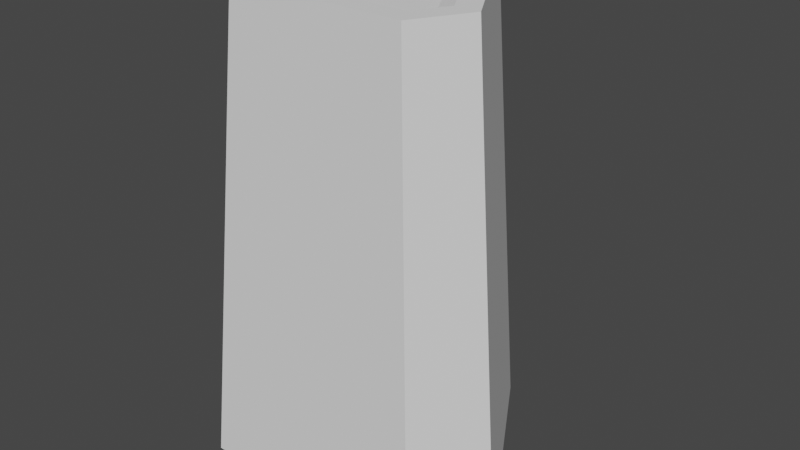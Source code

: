 # Source: Target.blend  (saved by Blender 4.0.36; exported with 4.5.12 LTS)
import bpy
from mathutils import Matrix  # noqa: F401  (used for matrix-valued properties, if any)

bpy.ops.wm.read_factory_settings(use_empty=True)
scene = bpy.context.scene
scene.name = 'Scene'

# ---- collections
col_collection = bpy.data.collections.new('Collection'); scene.collection.children.link(col_collection)

# ---- world
world_world = bpy.data.worlds.new('World'); scene.world = world_world
world_world.use_nodes = True; world_world.node_tree.nodes.clear()
_N = world_world.node_tree.nodes; _L = world_world.node_tree.links
n0 = _N.new('ShaderNodeOutputWorld'); n0.name = 'World Output'; n0.location = (300, 300)
n1 = _N.new('ShaderNodeBackground'); n1.name = 'Background'; n1.location = (10, 300)
n1.inputs[0].default_value = (0.05088, 0.05088, 0.05088, 1.0)
_L.new(n1.outputs[0], n0.inputs[0])
n0.is_active_output = True
world_world.color = (0.05088, 0.05088, 0.05088)
world_world.use_sun_shadow = False
world_world.sun_shadow_jitter_overblur = 0.0

# ---- meshes
me_plane = bpy.data.meshes.new('Plane')
me_plane.from_pydata([(-1.163, -1.441, 0.0), (-1.561, -0.7405, 0.0), (1.561, -0.7405, 0.0), (1.163, -1.441, 0.0), (-0.4168, 1.181, 0.0), (0.4168, 1.181, 0.0), (0.119, 0.4645, 4.513), (-0.119, 0.4645, 4.513), (-0.7788, -0.6439, 4.513), (-0.6761, -0.8245, 4.513), (0.6761, -0.8245, 4.513), (0.7788, -0.6439, 4.513), (-0.3139, 0.8072, 4.578), (0.3139, 0.8072, 4.578), (1.175, -0.6399, 4.578), (0.8755, -1.167, 4.578), (-0.8755, -1.167, 4.578), (-1.175, -0.6399, 4.578), (-0.1969, 0.6015, 4.578), (0.1969, 0.6015, 4.578), (0.9373, -0.6423, 4.578), (0.7558, -0.9616, 4.578), (-0.7558, -0.9616, 4.578), (-0.9373, -0.6423, 4.578)], [], [(0, 3, 15, 16), (8, 9, 10, 11, 6, 7), (2, 5, 13, 14), (0, 1, 4, 5, 2, 3), (4, 12, 13, 5), (15, 3, 2, 14), (17, 1, 0, 16), (4, 1, 17, 12), (18, 19, 13, 12), (20, 21, 15, 14), (22, 23, 17, 16), (23, 18, 12, 17), (21, 22, 16, 15), (19, 20, 14, 13), (7, 6, 19, 18), (11, 10, 21, 20), (9, 8, 23, 22), (8, 7, 18, 23), (10, 9, 22, 21), (6, 11, 20, 19)])
_uv = me_plane.uv_layers.new(name='UVMap')
_uv.uv.foreach_set('vector', [0.206, 0.0, 0.794, 0.0, 0.794, 0.0, 0.206, 0.0, 0.1339, 0.2092, 0.2045, 0.137, 0.6585, 0.137, 0.6569, 0.2092, 0.2138, 0.6522, 0.1339, 0.6522, 0.7892, 0.2108, 0.2108, 0.7892, 0.2108, 0.7892, 0.7892, 0.2108, 0.206, 0.0, 0.0, 0.2108, 0.0, 0.7892, 0.2108, 0.7892, 0.7892, 0.2108, 0.794, 0.0, 0.0, 0.7892, 0.0, 0.7892, 0.2108, 0.7892, 0.2108, 0.7892, 0.794, 0.0, 0.794, 0.0, 0.7892, 0.2108, 0.7892, 0.2108, 0.0, 0.2108, 0.0, 0.2108, 0.206, 0.0, 0.206, 0.0, 0.0, 0.7892, 0.0, 0.2108, 0.0, 0.2108, 0.0, 0.7892, 0.08036, 0.707, 0.2126, 0.707, 0.2108, 0.7892, 0.0, 0.7892, 0.7098, 0.2098, 0.7127, 0.08221, 0.794, 0.0, 0.7892, 0.2108, 0.2051, 0.08221, 0.08036, 0.2098, 0.0, 0.2108, 0.206, 0.0, 0.08036, 0.2098, 0.08036, 0.707, 0.0, 0.7892, 0.0, 0.2108, 0.7127, 0.08221, 0.2051, 0.08221, 0.206, 0.0, 0.794, 0.0, 0.2126, 0.707, 0.7098, 0.2098, 0.7892, 0.2108, 0.2108, 0.7892, 0.1339, 0.6522, 0.2138, 0.6522, 0.2126, 0.707, 0.08036, 0.707, 0.6569, 0.2092, 0.6585, 0.137, 0.7127, 0.08221, 0.7098, 0.2098, 0.2045, 0.137, 0.1339, 0.2092, 0.08036, 0.2098, 0.2051, 0.08221, 0.1339, 0.2092, 0.1339, 0.6522, 0.08036, 0.707, 0.08036, 0.2098, 0.6585, 0.137, 0.2045, 0.137, 0.2051, 0.08221, 0.7127, 0.08221, 0.2138, 0.6522, 0.6569, 0.2092, 0.7098, 0.2098, 0.2126, 0.707])
me_plane.update()

# ---- objects
ob_plane = bpy.data.objects.new('Plane', me_plane)

# ---- transforms, parenting, visibility, modifiers, constraints
ob_plane.location = (0.0, 0.0, 0.0)

# ---- collection membership
col_collection.objects.link(ob_plane)

# ---- scene / render settings (as saved in the file)
scene.frame_start = 1; scene.frame_end = 250; scene.frame_set(1)
scene.render.engine = 'BLENDER_EEVEE_NEXT'
scene.cycles.use_denoising = False
scene.cycles.sampling_pattern = 'TABULATED_SOBOL'
scene.view_settings.view_transform = 'Filmic'
bpy.context.view_layer.update()

# ---- added for rendering (the .blend has no active camera and no usable light): camera, sun
cam_auto = bpy.data.cameras.new('AutoCamera')
cam_auto.lens = 50.0
cam_auto.sensor_width = 36.0
cam_auto.clip_end = 1000.0
ob_auto_camera = bpy.data.objects.new('AutoCamera', cam_auto)
scene.collection.objects.link(ob_auto_camera)
ob_auto_camera.location = (5.67203, -6.93618, 6.82686)
ob_auto_camera.rotation_euler = (1.09748, -7.21219e-08, 0.694738)
scene.camera = ob_auto_camera
light_auto_sun = bpy.data.lights.new('AutoSun', 'SUN')
light_auto_sun.energy = 3.0
light_auto_sun.angle = 0.0523599
ob_auto_sun = bpy.data.objects.new('AutoSun', light_auto_sun)
scene.collection.objects.link(ob_auto_sun)
ob_auto_sun.rotation_euler = (0.872665, 0.174533, 0.523599)
bpy.context.view_layer.update()
